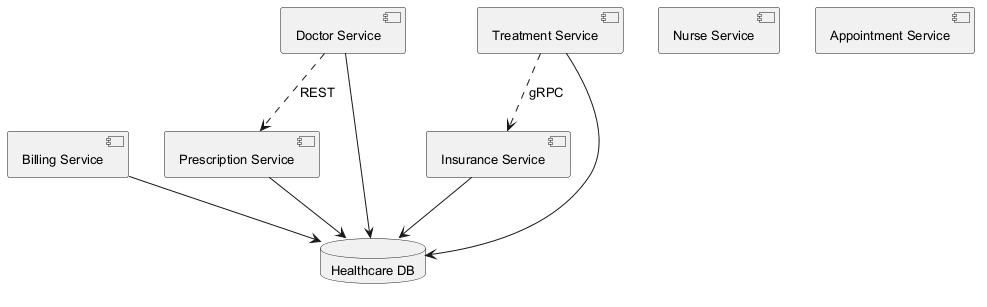

The diagram above was rendered by PlantUML. Its source (embedded in the PNG):
@startuml
skinparam monochrome true
skinparam defaultFontSize 13
component "Insurance Service" as C_InsuranceService
component "Billing Service" as C_BillingService
component "Prescription Service" as C_PrescriptionService
component "Nurse Service" as C_NurseService
component "Doctor Service" as C_DoctorService
component "Appointment Service" as C_AppointmentService
component "Treatment Service" as C_TreatmentService
database "Healthcare DB" as DB_healthcare
C_InsuranceService --> DB_healthcare
C_BillingService --> DB_healthcare
C_PrescriptionService --> DB_healthcare
C_DoctorService --> DB_healthcare
C_TreatmentService --> DB_healthcare
C_TreatmentService ..> C_InsuranceService : gRPC
C_DoctorService ..> C_PrescriptionService : REST
@enduml